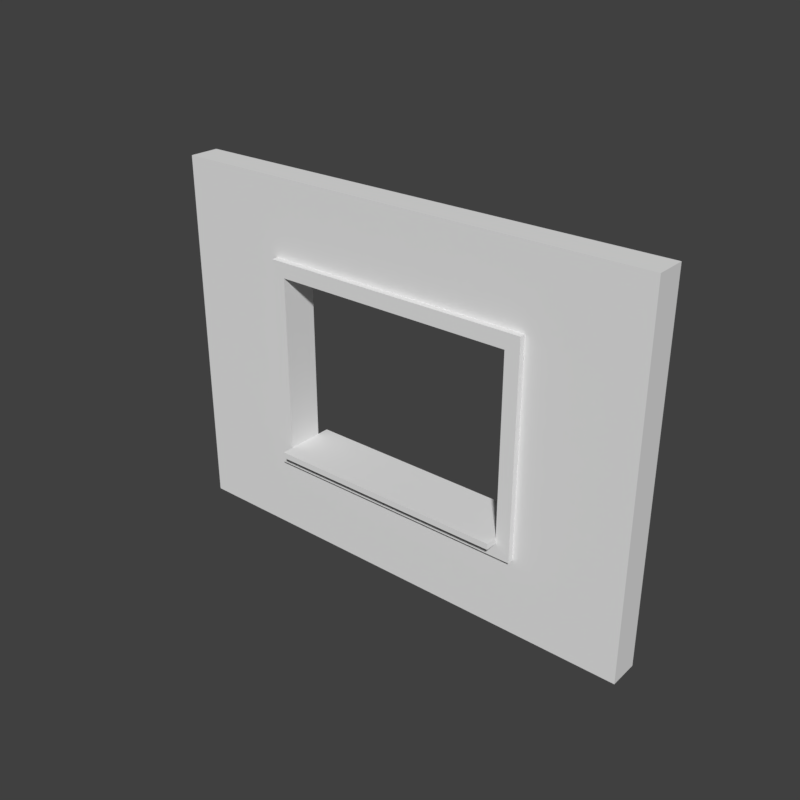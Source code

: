 # Source: SM_Wall_Window_Detail_3x4x0-250.blend  (saved by Blender 2.79.0; exported with 4.5.12 LTS)
import bpy
from mathutils import Matrix  # noqa: F401  (used for matrix-valued properties, if any)

bpy.ops.wm.read_factory_settings(use_empty=True)
scene = bpy.context.scene
scene.name = 'Scene'

# ---- collections
col_collection_1 = bpy.data.collections.new('Collection 1'); scene.collection.children.link(col_collection_1)

# ---- world
world_world = bpy.data.worlds.new('World'); scene.world = world_world
world_world.color = (0.05088, 0.05088, 0.05088)
world_world.use_sun_shadow = False
world_world.sun_shadow_jitter_overblur = 0.0
world_world.cycles.sampling_method = 'MANUAL'

# ---- meshes
me_vert = bpy.data.meshes.new('Vert')
me_vert.from_pydata([(0.0, 0.0, 0.0), (4.0, 0.0, 0.0), (4.0, 3.0, 0.0), (0.0, 3.0, 0.0), (2.0, 0.0, 0.0), (4.0, 1.5, 0.0), (2.0, 3.0, 0.0), (0.0, 1.5, 0.0), (3.0, 0.0, 0.25), (3.0, 0.0, 0.0), (4.0, 2.25, 0.0), (1.0, 3.0, 0.0), (0.0, 2.25, 0.0), (1.0, 0.0, 0.0), (4.0, 0.75, 0.0), (3.0, 3.0, 0.0), (0.0, 0.75, 0.0), (1.0, 1.5, 0.0), (3.0, 1.5, 0.0), (2.0, 0.75, 0.0), (2.0, 2.25, 0.0), (3.0, 2.25, 0.0), (3.0, 0.75, 0.0), (1.0, 0.75, 0.0), (1.0, 2.25, 0.0), (4.0, 0.0, 0.25), (4.0, 2.25, 0.25), (4.0, 3.0, 0.25), (1.0, 3.0, 0.25), (0.0, 3.0, 0.25), (0.0, 2.25, 0.25), (1.0, 0.0, 0.25), (2.0, 0.0, 0.25), (4.0, 0.75, 0.25), (4.0, 1.5, 0.25), (3.0, 3.0, 0.25), (2.0, 3.0, 0.25), (0.0, 0.75, 0.25), (0.0, 1.5, 0.25), (1.0, 1.5, 0.25), (0.0, 0.0, 0.25), (3.0, 1.5, 0.25), (2.0, 2.25, 0.25), (3.0, 2.25, 0.25), (3.0, 0.75, 0.25), (1.0, 0.75, 0.25), (1.0, 2.25, 0.25), (4.0, 2.375, 0.0), (0.0, 2.375, 0.0), (0.0, 2.375, 0.25), (4.0, 2.375, 0.25), (2.0, 2.375, 0.0), (3.0, 2.375, 0.0), (1.0, 2.375, 0.0), (2.0, 2.375, 0.25), (3.0, 2.375, 0.25), (1.0, 2.375, 0.25), (0.8841, 3.0, 0.0), (0.8841, 1.5, 0.0), (0.8841, 3.0, 0.25), (0.8841, 0.0, 0.0), (0.8841, 0.75, 0.0), (0.8841, 2.25, 0.0), (0.8841, 1.5, 0.25), (0.8841, 0.0, 0.25), (0.8841, 0.75, 0.25), (0.8841, 2.25, 0.25), (0.8841, 2.375, 0.25), (0.8841, 2.375, 0.0), (3.116, 0.0, 0.0), (3.116, 3.0, 0.0), (3.116, 1.5, 0.0), (3.116, 0.0, 0.25), (3.116, 2.25, 0.0), (3.116, 0.75, 0.0), (3.116, 3.0, 0.25), (3.116, 1.5, 0.25), (3.116, 2.25, 0.25), (3.116, 0.75, 0.25), (3.116, 2.375, 0.25), (3.116, 2.375, 0.0), (2.0, 0.6324, 0.0), (4.0, 0.6324, 0.0), (0.0, 0.6324, 0.0), (3.0, 0.6324, 0.0), (1.0, 0.6324, 0.0), (2.0, 0.6324, 0.25), (4.0, 0.6324, 0.25), (0.0, 0.6324, 0.25), (3.0, 0.6324, 0.25), (1.0, 0.6324, 0.25), (0.8841, 0.6324, 0.25), (0.8841, 0.6324, 0.0), (3.116, 0.6324, 0.25), (3.116, 0.6324, 0.0), (3.116, 1.5, 0.3), (3.0, 1.5, 0.3), (2.0, 2.375, 0.3), (2.0, 2.25, 0.3), (3.0, 2.25, 0.3), (3.116, 2.25, 0.3), (3.0, 2.375, 0.3), (3.0, 0.75, 0.3), (2.0, 0.75, 0.3), (3.116, 0.75, 0.3), (1.0, 0.75, 0.3), (1.0, 1.5, 0.3), (1.0, 2.25, 0.3), (1.0, 2.375, 0.3), (3.116, 2.375, 0.3), (0.8841, 1.5, 0.3), (0.8841, 0.75, 0.3), (0.8841, 2.25, 0.3), (0.8841, 2.375, 0.3), (2.0, 0.6324, 0.3), (3.0, 0.6324, 0.3), (1.0, 0.6324, 0.3), (0.8841, 0.6324, 0.3), (3.116, 0.6324, 0.3), (3.0, 0.8, 0.0), (2.0, 0.8, 0.0), (1.0, 0.8, 0.0), (3.0, 0.8, 0.25), (2.0, 0.8, 0.25), (1.0, 0.8, 0.25), (2.0, 0.8, 0.3), (1.0, 0.8, 0.3), (3.0, 0.8, 0.3), (1.0, 0.75, 0.4), (1.0, 0.8, 0.4), (3.0, 0.75, 0.4), (2.0, 0.75, 0.4), (3.0, 0.8, 0.4), (2.0, 0.8, 0.4), (3.0, 0.75, -0.1), (2.0, 0.75, -0.1), (1.0, 0.75, -0.1), (3.0, 0.8, -0.1), (2.0, 0.8, -0.1), (1.0, 0.8, -0.1)], [], [(68, 48, 3, 57), (61, 16, 7, 58), (86, 89, 115, 114), (52, 51, 6, 15), (55, 35, 36, 54), (71, 18, 21, 73), (80, 52, 15, 70), (84, 81, 19, 22), (94, 84, 22, 74), (74, 22, 18, 71), (92, 83, 16, 61), (81, 85, 23, 19), (65, 63, 38, 37), (58, 7, 12, 62), (67, 59, 29, 49), (51, 53, 11, 6), (79, 75, 35, 55), (89, 93, 118, 115), (125, 126, 129, 133), (78, 76, 95, 104), (91, 65, 37, 88), (45, 39, 106, 105), (63, 66, 30, 38), (54, 36, 28, 56), (102, 44, 122, 127), (15, 6, 36, 35), (6, 11, 28, 36), (7, 16, 37, 38), (24, 20, 42, 46), (69, 1, 25, 72), (12, 7, 38, 30), (17, 24, 46, 39), (47, 2, 27, 50), (60, 13, 31, 64), (18, 22, 44, 41), (20, 21, 43, 42), (57, 3, 29, 59), (82, 14, 33, 87), (48, 12, 30, 49), (70, 15, 35, 75), (45, 105, 126, 124), (21, 18, 41, 43), (13, 4, 32, 31), (83, 0, 40, 88), (4, 9, 8, 32), (14, 5, 34, 33), (23, 17, 39, 45), (5, 10, 26, 34), (3, 48, 49, 29), (10, 47, 50, 26), (56, 67, 113, 108), (76, 77, 100, 95), (20, 24, 53, 51), (66, 67, 49, 30), (73, 21, 52, 80), (90, 86, 114, 116), (21, 20, 51, 52), (62, 12, 48, 68), (24, 62, 68, 53), (43, 41, 96, 99), (11, 57, 59, 28), (0, 60, 64, 40), (66, 63, 110, 112), (22, 19, 135, 134), (56, 28, 59, 67), (17, 58, 62, 24), (93, 78, 104, 118), (85, 92, 61, 23), (23, 61, 58, 17), (53, 68, 57, 11), (10, 73, 80, 47), (26, 50, 79, 77), (2, 70, 75, 27), (9, 69, 72, 8), (33, 34, 76, 78), (87, 33, 78, 93), (50, 27, 75, 79), (14, 74, 71, 5), (82, 94, 74, 14), (47, 80, 70, 2), (5, 71, 73, 10), (34, 26, 77, 76), (1, 69, 94, 82), (25, 87, 93, 72), (13, 60, 92, 85), (31, 90, 91, 64), (16, 83, 88, 37), (1, 82, 87, 25), (32, 86, 90, 31), (64, 91, 88, 40), (72, 93, 89, 8), (8, 89, 86, 32), (4, 13, 85, 81), (60, 0, 83, 92), (69, 9, 84, 94), (9, 4, 81, 84), (95, 100, 99, 96), (115, 102, 103, 114), (118, 104, 102, 115), (104, 95, 96, 102), (114, 103, 105, 116), (98, 97, 108, 107), (100, 109, 101, 99), (99, 101, 97, 98), (107, 108, 113, 112), (106, 107, 112, 110), (116, 105, 111, 117), (105, 106, 110, 111), (55, 54, 97, 101), (46, 42, 98, 107), (63, 65, 111, 110), (67, 66, 112, 113), (91, 90, 116, 117), (39, 46, 107, 106), (65, 91, 117, 111), (41, 44, 102, 96), (42, 43, 99, 98), (54, 56, 108, 97), (77, 79, 109, 100), (79, 55, 101, 109), (122, 123, 125, 127), (119, 120, 123, 122), (120, 121, 124, 123), (123, 124, 126, 125), (121, 120, 138, 139), (44, 22, 119, 122), (23, 45, 124, 121), (126, 105, 128, 129), (131, 130, 132, 133), (128, 131, 133, 129), (102, 127, 132, 130), (103, 102, 130, 131), (127, 125, 133, 132), (105, 103, 131, 128), (134, 135, 138, 137), (135, 136, 139, 138), (119, 22, 134, 137), (23, 121, 139, 136), (19, 23, 136, 135), (120, 119, 137, 138)])
me_vert.use_remesh_preserve_volume = False
me_vert.use_remesh_preserve_attributes = False
me_vert.use_mirror_vertex_groups = False
me_vert.update()

# ---- objects
ob_sm_wall_window_detail_3x4x0_250 = bpy.data.objects.new('SM_Wall_Window_Detail_3x4x0-250', me_vert)

# ---- transforms, parenting, visibility, modifiers, constraints
ob_sm_wall_window_detail_3x4x0_250.location = (0.0, 0.0, 0.0)
ob_sm_wall_window_detail_3x4x0_250.rotation_euler = (1.571, -0.0, 0.0)
ob_sm_wall_window_detail_3x4x0_250.lineart.crease_threshold = 0.0

# ---- collection membership
col_collection_1.objects.link(ob_sm_wall_window_detail_3x4x0_250)

# ---- scene / render settings (as saved in the file)
scene.frame_start = 1; scene.frame_end = 250; scene.frame_set(1)
scene.render.engine = 'CYCLES'
scene.render.resolution_x = 1024
scene.render.resolution_y = 1024
scene.render.resolution_percentage = 50
scene.render.dither_intensity = 0.0
scene.cycles.use_denoising = False
scene.cycles.samples = 128
scene.cycles.sampling_pattern = 'TABULATED_SOBOL'
scene.cycles.use_adaptive_sampling = False
scene.cycles.use_light_tree = False
scene.cycles.blur_glossy = 0.0
scene.cycles.sample_clamp_indirect = 0.0
scene.view_settings.view_transform = 'Standard'
bpy.context.view_layer.update()

# ---- added for rendering (the .blend has no active camera and no usable light): camera, sun
cam_auto = bpy.data.cameras.new('AutoCamera')
cam_auto.lens = 50.0
cam_auto.sensor_width = 36.0
cam_auto.clip_end = 1000.0
ob_auto_camera = bpy.data.objects.new('AutoCamera', cam_auto)
scene.collection.objects.link(ob_auto_camera)
ob_auto_camera.location = (6.6492, -5.72904, 5.21936)
ob_auto_camera.rotation_euler = (1.09748, -7.21219e-08, 0.694738)
scene.camera = ob_auto_camera
light_auto_sun = bpy.data.lights.new('AutoSun', 'SUN')
light_auto_sun.energy = 3.0
light_auto_sun.angle = 0.0523599
ob_auto_sun = bpy.data.objects.new('AutoSun', light_auto_sun)
scene.collection.objects.link(ob_auto_sun)
ob_auto_sun.rotation_euler = (0.872665, 0.174533, 0.523599)
bpy.context.view_layer.update()
